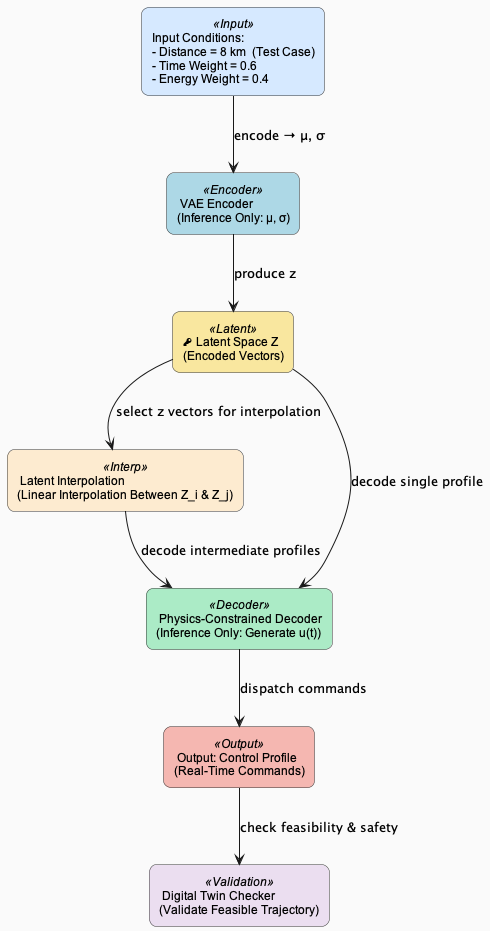

The diagram above was rendered by PlantUML. Its source (embedded in the PNG):
@startuml
'----------------------------------------------------
' Real-time VAE Inference & Interpolation Diagram
'----------------------------------------------------
top to bottom direction
skinparam componentStyle rectangle
skinparam roundcorner 15
skinparam backgroundColor #FAFAFA
skinparam component {
  BorderColor #333333
  FontSize 12
  FontName Arial
  BackgroundColor<<Input>> #D6E9FF
  BackgroundColor<<Encoder>> #ADD8E6
  BackgroundColor<<Latent>> #F9E79F
  BackgroundColor<<Interp>> #FDEBD0
  BackgroundColor<<Decoder>> #ABEBC6
  BackgroundColor<<Output>> #F5B7B1
  BackgroundColor<<Validation>> #EBDEF0
}

'----------------------------------------------------
' Components (Testing Mode) 
'----------------------------------------------------
component "Input Conditions:\n- Distance = 8 km  (Test Case)\n- Time Weight = 0.6\n- Energy Weight = 0.4" as IN <<Input>>
component "<&cogs> VAE Encoder\n(Inference Only: μ, σ)" as ENC <<Encoder>>
component "<&key> Latent Space Z\n(Encoded Vectors)" as LAT <<Latent>>
component "<&shuffle> Latent Interpolation\n(Linear Interpolation Between Z_i & Z_j)" as INT <<Interp>>
component "<&filter> Physics-Constrained Decoder\n(Inference Only: Generate u(t))" as DEC <<Decoder>>
component "<&play> Output: Control Profile\n(Real-Time Commands)" as OUT <<Output>>
component "<&gear> Digital Twin Checker\n(Validate Feasible Trajectory)" as VAL <<Validation>>

'----------------------------------------------------
' Connections & Interpolation Flow
'----------------------------------------------------
IN   --> ENC : encode → μ, σ
ENC  --> LAT : produce z
' Optional testing interpolation branch
LAT  --> INT : select z vectors for interpolation
INT  --> DEC : decode intermediate profiles
' Direct inference path (no interpolation)
LAT  --> DEC : decode single profile
DEC  --> OUT : dispatch commands

' Real-time validation
OUT  --> VAL : check feasibility & safety

@enduml